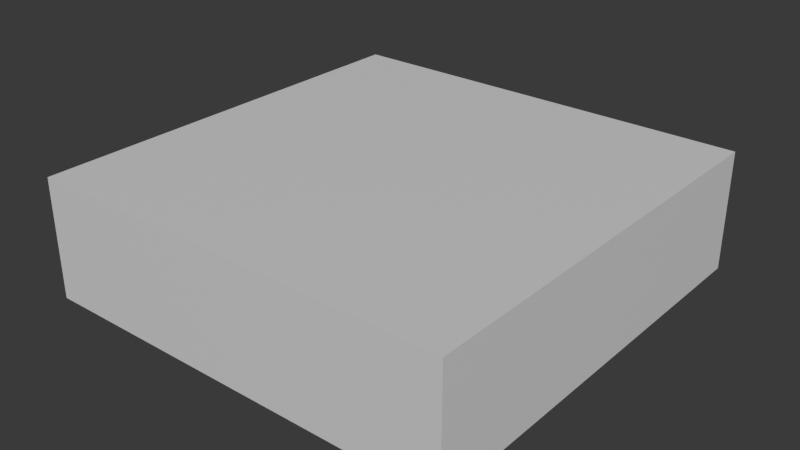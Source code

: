 # Source: cushion.blend  (saved by Blender 5.3.31; exported with 4.5.12 LTS)
import bpy
from mathutils import Matrix  # noqa: F401  (used for matrix-valued properties, if any)

bpy.ops.wm.read_factory_settings(use_empty=True)
scene = bpy.context.scene
scene.name = 'Scene'

# ---- materials (node trees are filled in below, after node groups)
mat_blockout_grey = bpy.data.materials.new('Blockout grey')
mat_blockout_grey.diffuse_color = (0.68, 0.68, 0.68, 1.0)
mat_blockout_grey.roughness = 1.0

# ---- material node trees
mat_blockout_grey.use_nodes = True; mat_blockout_grey.node_tree.nodes.clear()
_N = mat_blockout_grey.node_tree.nodes; _L = mat_blockout_grey.node_tree.links
n0 = _N.new('ShaderNodeBsdfPrincipled'); n0.name = 'Principled BSDF'; n0.location = (-200, 100)
n0.inputs[10].default_value = 0.005
n1 = _N.new('ShaderNodeOutputMaterial'); n1.name = 'Material Output'; n1.location = (200, 100)
_L.new(n0.outputs[0], n1.inputs[0])
n1.is_active_output = True

# ---- world
world_neutral = bpy.data.worlds.new('Neutral'); scene.world = world_neutral
world_neutral.use_nodes = True; world_neutral.node_tree.nodes.clear()
_N = world_neutral.node_tree.nodes; _L = world_neutral.node_tree.links
n0 = _N.new('ShaderNodeBackground'); n0.name = 'Background'; n0.location = (-200, 100)
n0.inputs[0].default_value = (0.05, 0.05, 0.05, 1.0)
n1 = _N.new('ShaderNodeOutputWorld'); n1.name = 'World Output'; n1.location = (200, 100)
_L.new(n0.outputs[0], n1.inputs[0])
n1.is_active_output = True
world_neutral.color = (0.12, 0.12, 0.12)

# ---- meshes
me_cushion_mesh = bpy.data.meshes.new('cushion_mesh')
me_cushion_mesh.from_pydata([(-0.25, -0.25, 0.0), (-0.25, -0.25, 0.14), (-0.25, 0.25, 0.0), (-0.25, 0.25, 0.14), (0.25, -0.25, 0.0), (0.25, -0.25, 0.14), (0.25, 0.25, 0.0), (0.25, 0.25, 0.14)], [], [(0, 1, 3, 2), (2, 3, 7, 6), (6, 7, 5, 4), (4, 5, 1, 0), (2, 6, 4, 0), (7, 3, 1, 5)])
_uv = me_cushion_mesh.uv_layers.new(name='UVMap')
_uv.uv.foreach_set('vector', [0.375, 0.0, 0.625, 0.0, 0.625, 0.25, 0.375, 0.25, 0.375, 0.25, 0.625, 0.25, 0.625, 0.5, 0.375, 0.5, 0.375, 0.5, 0.625, 0.5, 0.625, 0.75, 0.375, 0.75, 0.375, 0.75, 0.625, 0.75, 0.625, 1.0, 0.375, 1.0, 0.125, 0.5, 0.375, 0.5, 0.375, 0.75, 0.125, 0.75, 0.625, 0.5, 0.875, 0.5, 0.875, 0.75, 0.625, 0.75])
me_cushion_mesh.materials.append(mat_blockout_grey)
me_cushion_mesh.update()

# ---- objects
ob_cushion = bpy.data.objects.new('cushion', me_cushion_mesh)

# ---- transforms, parenting, visibility, modifiers, constraints
ob_cushion.location = (0.0, 0.0, 0.0)

# ---- collection membership
scene.collection.objects.link(ob_cushion)

# ---- scene / render settings (as saved in the file)
scene.frame_start = 1; scene.frame_end = 250; scene.frame_set(1)
scene.render.engine = 'BLENDER_WORKBENCH'
scene.render.bake_bias = 0.0
scene.render.bake_samples = 0
scene.render.compositor_device = 'GPU'
scene.eevee.use_volume_custom_range = False
scene.eevee.fast_gi_thickness_near = 0.1
scene.eevee.fast_gi_thickness_far = 0.0
scene.eevee.ray_tracing_options.screen_trace_thickness = 0.1
bpy.context.view_layer.update()

# ---- added for rendering (the .blend has no active camera and no usable light): camera, sun
cam_auto = bpy.data.cameras.new('AutoCamera')
cam_auto.lens = 50.0
cam_auto.sensor_width = 36.0
cam_auto.clip_end = 1000.0
ob_auto_camera = bpy.data.objects.new('AutoCamera', cam_auto)
scene.collection.objects.link(ob_auto_camera)
ob_auto_camera.location = (0.666932, -0.800319, 0.603546)
ob_auto_camera.rotation_euler = (1.09748, -7.21219e-08, 0.694738)
scene.camera = ob_auto_camera
light_auto_sun = bpy.data.lights.new('AutoSun', 'SUN')
light_auto_sun.energy = 3.0
light_auto_sun.angle = 0.0523599
ob_auto_sun = bpy.data.objects.new('AutoSun', light_auto_sun)
scene.collection.objects.link(ob_auto_sun)
ob_auto_sun.rotation_euler = (0.872665, 0.174533, 0.523599)
bpy.context.view_layer.update()
